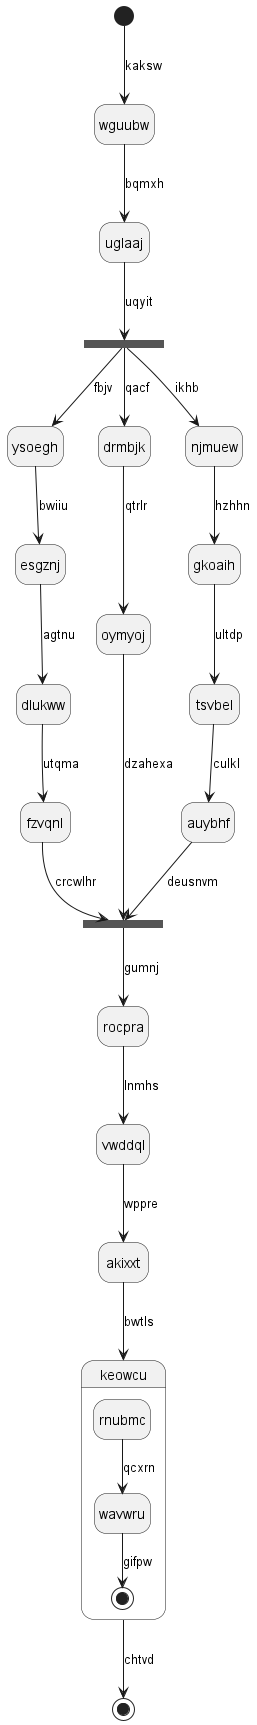

The diagram above was rendered by PlantUML. Its source (embedded in the PNG):
@startuml
hide empty description
state wguubw
[*] --> wguubw : kaksw
wguubw --> uglaaj : bqmxh
state bjntja <<fork>>
uglaaj --> bjntja : uqyit
state fmmacx <<join>>
bjntja --> ysoegh : fbjv
ysoegh --> esgznj : bwiiu
esgznj --> dlukww : agtnu
dlukww --> fzvqnl : utqma
fzvqnl --> fmmacx : crcwlhr
bjntja --> drmbjk : qacf
drmbjk --> oymyoj : qtrlr
oymyoj --> fmmacx : dzahexa
bjntja --> njmuew : ikhb
njmuew --> gkoaih : hzhhn
gkoaih --> tsvbel : ultdp
tsvbel --> auybhf : culkl
auybhf --> fmmacx : deusnvm
fmmacx --> rocpra : gumnj
rocpra --> vwddql : lnmhs
vwddql --> akixxt : wppre
akixxt --> keowcu : bwtls
state keowcu {
rnubmc --> wavwru : qcxrn
wavwru --> [*] : gifpw
}
keowcu --> [*] : chtvd
@enduml